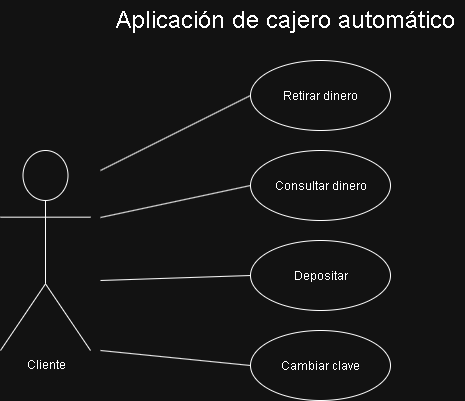

The diagram above was exported from draw.io. Its source (the exported page's mxGraphModel, read from the mxfile embedded in the PNG):
<mxGraphModel dx="1025" dy="431" grid="1" gridSize="10" guides="1" tooltips="1" connect="1" arrows="1" fold="1" page="1" pageScale="1" pageWidth="827" pageHeight="1169" math="0" shadow="0">
  <root>
    <mxCell id="0" />
    <mxCell id="1" parent="0" />
    <mxCell id="8Y8i4P1NR8ubt5fqt3J_-2" value="Cliente" style="shape=umlActor;verticalLabelPosition=bottom;verticalAlign=top;html=1;outlineConnect=0;" vertex="1" parent="1">
      <mxGeometry x="130" y="570" width="90" height="200" as="geometry" />
    </mxCell>
    <mxCell id="8Y8i4P1NR8ubt5fqt3J_-5" value="Retirar dinero" style="ellipse;whiteSpace=wrap;html=1;" vertex="1" parent="1">
      <mxGeometry x="380" y="480" width="140" height="70" as="geometry" />
    </mxCell>
    <mxCell id="8Y8i4P1NR8ubt5fqt3J_-6" value="Consultar dinero" style="ellipse;whiteSpace=wrap;html=1;" vertex="1" parent="1">
      <mxGeometry x="380" y="570" width="140" height="70" as="geometry" />
    </mxCell>
    <mxCell id="8Y8i4P1NR8ubt5fqt3J_-7" value="Depositar" style="ellipse;whiteSpace=wrap;html=1;" vertex="1" parent="1">
      <mxGeometry x="380" y="660" width="140" height="70" as="geometry" />
    </mxCell>
    <mxCell id="8Y8i4P1NR8ubt5fqt3J_-8" value="Cambiar clave" style="ellipse;whiteSpace=wrap;html=1;" vertex="1" parent="1">
      <mxGeometry x="380" y="750" width="140" height="70" as="geometry" />
    </mxCell>
    <mxCell id="8Y8i4P1NR8ubt5fqt3J_-13" value="" style="endArrow=none;html=1;rounded=0;entryX=0;entryY=0.5;entryDx=0;entryDy=0;" edge="1" parent="1" target="8Y8i4P1NR8ubt5fqt3J_-5">
      <mxGeometry width="50" height="50" relative="1" as="geometry">
        <mxPoint x="230" y="590" as="sourcePoint" />
        <mxPoint x="300" y="535" as="targetPoint" />
      </mxGeometry>
    </mxCell>
    <mxCell id="8Y8i4P1NR8ubt5fqt3J_-15" value="" style="endArrow=none;html=1;rounded=0;entryX=0;entryY=0.5;entryDx=0;entryDy=0;" edge="1" parent="1" target="8Y8i4P1NR8ubt5fqt3J_-6">
      <mxGeometry width="50" height="50" relative="1" as="geometry">
        <mxPoint x="230" y="637" as="sourcePoint" />
        <mxPoint x="440" y="600" as="targetPoint" />
      </mxGeometry>
    </mxCell>
    <mxCell id="8Y8i4P1NR8ubt5fqt3J_-16" value="" style="endArrow=none;html=1;rounded=0;entryX=0;entryY=0.5;entryDx=0;entryDy=0;" edge="1" parent="1" target="8Y8i4P1NR8ubt5fqt3J_-7">
      <mxGeometry width="50" height="50" relative="1" as="geometry">
        <mxPoint x="230" y="700" as="sourcePoint" />
        <mxPoint x="310" y="670" as="targetPoint" />
      </mxGeometry>
    </mxCell>
    <mxCell id="8Y8i4P1NR8ubt5fqt3J_-17" value="" style="endArrow=none;html=1;rounded=0;entryX=0;entryY=0.5;entryDx=0;entryDy=0;" edge="1" parent="1" target="8Y8i4P1NR8ubt5fqt3J_-8">
      <mxGeometry width="50" height="50" relative="1" as="geometry">
        <mxPoint x="230" y="770" as="sourcePoint" />
        <mxPoint x="350" y="730" as="targetPoint" />
      </mxGeometry>
    </mxCell>
    <mxCell id="8Y8i4P1NR8ubt5fqt3J_-18" value="&lt;font style=&quot;font-size: 24px;&quot;&gt;Aplicación de cajero automático&lt;/font&gt;" style="text;html=1;align=center;verticalAlign=middle;resizable=0;points=[];autosize=1;strokeColor=none;fillColor=none;" vertex="1" parent="1">
      <mxGeometry x="234" y="420" width="360" height="40" as="geometry" />
    </mxCell>
  </root>
</mxGraphModel>